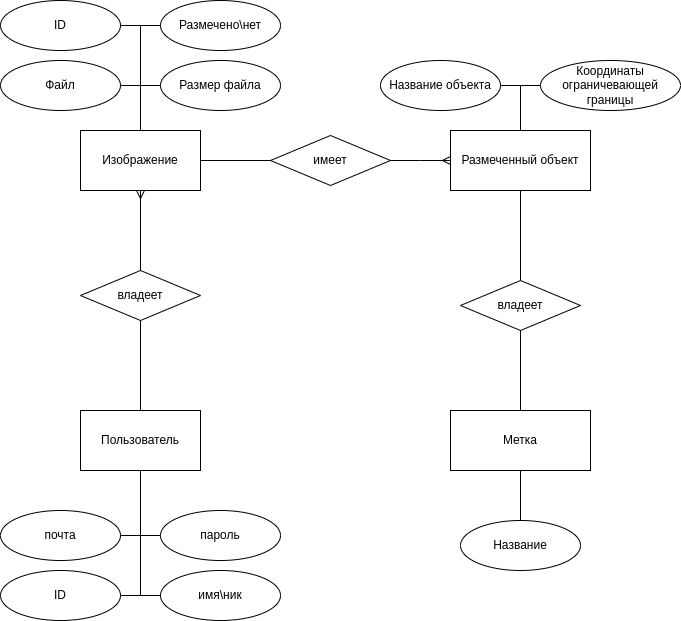

The diagram above was exported from draw.io. Its source (the exported page's mxGraphModel, read from the mxfile embedded in the PNG):
<mxGraphModel dx="1434" dy="843" grid="1" gridSize="10" guides="1" tooltips="1" connect="1" arrows="1" fold="1" page="1" pageScale="1" pageWidth="850" pageHeight="1100" math="0" shadow="0">
  <root>
    <mxCell id="0" />
    <mxCell id="1" parent="0" />
    <mxCell id="EVhwg5AnKmBGPBsX8NRT-1" value="Изображение" style="rounded=0;whiteSpace=wrap;html=1;" parent="1" vertex="1">
      <mxGeometry x="170" y="360" width="120" height="60" as="geometry" />
    </mxCell>
    <mxCell id="EVhwg5AnKmBGPBsX8NRT-2" value="Файл" style="ellipse;whiteSpace=wrap;html=1;" parent="1" vertex="1">
      <mxGeometry x="90" y="290" width="120" height="50" as="geometry" />
    </mxCell>
    <mxCell id="EVhwg5AnKmBGPBsX8NRT-3" value="имеет" style="rhombus;whiteSpace=wrap;html=1;" parent="1" vertex="1">
      <mxGeometry x="360" y="365" width="120" height="50" as="geometry" />
    </mxCell>
    <mxCell id="EVhwg5AnKmBGPBsX8NRT-4" value="ID" style="ellipse;whiteSpace=wrap;html=1;" parent="1" vertex="1">
      <mxGeometry x="90" y="230" width="120" height="50" as="geometry" />
    </mxCell>
    <mxCell id="EVhwg5AnKmBGPBsX8NRT-5" value="Размер файла" style="ellipse;whiteSpace=wrap;html=1;" parent="1" vertex="1">
      <mxGeometry x="250" y="290" width="120" height="50" as="geometry" />
    </mxCell>
    <mxCell id="EVhwg5AnKmBGPBsX8NRT-7" value="" style="endArrow=none;html=1;rounded=0;entryX=0.5;entryY=0;entryDx=0;entryDy=0;exitX=1;exitY=0.5;exitDx=0;exitDy=0;" parent="1" source="EVhwg5AnKmBGPBsX8NRT-2" target="EVhwg5AnKmBGPBsX8NRT-1" edge="1">
      <mxGeometry width="50" height="50" relative="1" as="geometry">
        <mxPoint x="400" y="400" as="sourcePoint" />
        <mxPoint x="450" y="350" as="targetPoint" />
        <Array as="points">
          <mxPoint x="230" y="315" />
        </Array>
      </mxGeometry>
    </mxCell>
    <mxCell id="EVhwg5AnKmBGPBsX8NRT-8" value="" style="endArrow=none;html=1;rounded=0;entryX=0;entryY=0.5;entryDx=0;entryDy=0;" parent="1" target="EVhwg5AnKmBGPBsX8NRT-5" edge="1">
      <mxGeometry width="50" height="50" relative="1" as="geometry">
        <mxPoint x="230" y="315" as="sourcePoint" />
        <mxPoint x="450" y="350" as="targetPoint" />
      </mxGeometry>
    </mxCell>
    <mxCell id="EVhwg5AnKmBGPBsX8NRT-10" value="" style="endArrow=none;html=1;rounded=0;entryX=1;entryY=0.5;entryDx=0;entryDy=0;exitX=0.5;exitY=0;exitDx=0;exitDy=0;" parent="1" source="EVhwg5AnKmBGPBsX8NRT-1" target="EVhwg5AnKmBGPBsX8NRT-4" edge="1">
      <mxGeometry width="50" height="50" relative="1" as="geometry">
        <mxPoint x="400" y="400" as="sourcePoint" />
        <mxPoint x="450" y="350" as="targetPoint" />
        <Array as="points">
          <mxPoint x="230" y="255" />
        </Array>
      </mxGeometry>
    </mxCell>
    <mxCell id="EVhwg5AnKmBGPBsX8NRT-11" value="Размеченный объект" style="rounded=0;whiteSpace=wrap;html=1;" parent="1" vertex="1">
      <mxGeometry x="540" y="360" width="140" height="60" as="geometry" />
    </mxCell>
    <mxCell id="EVhwg5AnKmBGPBsX8NRT-13" value="Название объекта" style="ellipse;whiteSpace=wrap;html=1;" parent="1" vertex="1">
      <mxGeometry x="470" y="290" width="120" height="50" as="geometry" />
    </mxCell>
    <mxCell id="EVhwg5AnKmBGPBsX8NRT-14" value="Координаты ограничевающей границы" style="ellipse;whiteSpace=wrap;html=1;" parent="1" vertex="1">
      <mxGeometry x="630" y="290" width="140" height="50" as="geometry" />
    </mxCell>
    <mxCell id="EVhwg5AnKmBGPBsX8NRT-15" value="" style="endArrow=none;html=1;rounded=0;entryX=0.5;entryY=0;entryDx=0;entryDy=0;exitX=1;exitY=0.5;exitDx=0;exitDy=0;" parent="1" target="EVhwg5AnKmBGPBsX8NRT-11" edge="1">
      <mxGeometry width="50" height="50" relative="1" as="geometry">
        <mxPoint x="590" y="315" as="sourcePoint" />
        <mxPoint x="830" y="350" as="targetPoint" />
        <Array as="points">
          <mxPoint x="610" y="315" />
        </Array>
      </mxGeometry>
    </mxCell>
    <mxCell id="EVhwg5AnKmBGPBsX8NRT-16" value="" style="endArrow=none;html=1;rounded=0;entryX=0;entryY=0.5;entryDx=0;entryDy=0;" parent="1" target="EVhwg5AnKmBGPBsX8NRT-14" edge="1">
      <mxGeometry width="50" height="50" relative="1" as="geometry">
        <mxPoint x="610" y="315" as="sourcePoint" />
        <mxPoint x="830" y="350" as="targetPoint" />
      </mxGeometry>
    </mxCell>
    <mxCell id="EVhwg5AnKmBGPBsX8NRT-18" value="Размечено\нет" style="ellipse;whiteSpace=wrap;html=1;" parent="1" vertex="1">
      <mxGeometry x="250" y="230" width="120" height="50" as="geometry" />
    </mxCell>
    <mxCell id="EVhwg5AnKmBGPBsX8NRT-19" value="" style="endArrow=none;html=1;rounded=0;entryX=0;entryY=0.5;entryDx=0;entryDy=0;exitX=0.5;exitY=0;exitDx=0;exitDy=0;" parent="1" source="EVhwg5AnKmBGPBsX8NRT-1" target="EVhwg5AnKmBGPBsX8NRT-18" edge="1">
      <mxGeometry width="50" height="50" relative="1" as="geometry">
        <mxPoint x="240" y="370" as="sourcePoint" />
        <mxPoint x="220" y="265" as="targetPoint" />
        <Array as="points">
          <mxPoint x="230" y="255" />
        </Array>
      </mxGeometry>
    </mxCell>
    <mxCell id="EVhwg5AnKmBGPBsX8NRT-21" value="" style="endArrow=none;html=1;rounded=0;exitX=1;exitY=0.5;exitDx=0;exitDy=0;entryX=0;entryY=0.5;entryDx=0;entryDy=0;" parent="1" source="EVhwg5AnKmBGPBsX8NRT-1" target="EVhwg5AnKmBGPBsX8NRT-3" edge="1">
      <mxGeometry width="50" height="50" relative="1" as="geometry">
        <mxPoint x="400" y="390" as="sourcePoint" />
        <mxPoint x="450" y="340" as="targetPoint" />
      </mxGeometry>
    </mxCell>
    <mxCell id="EVhwg5AnKmBGPBsX8NRT-22" value="" style="edgeStyle=entityRelationEdgeStyle;fontSize=12;html=1;endArrow=ERmany;rounded=0;exitX=1;exitY=0.5;exitDx=0;exitDy=0;entryX=0;entryY=0.5;entryDx=0;entryDy=0;" parent="1" source="EVhwg5AnKmBGPBsX8NRT-3" target="EVhwg5AnKmBGPBsX8NRT-11" edge="1">
      <mxGeometry width="100" height="100" relative="1" as="geometry">
        <mxPoint x="370" y="410" as="sourcePoint" />
        <mxPoint x="470" y="310" as="targetPoint" />
      </mxGeometry>
    </mxCell>
    <mxCell id="ErsiA9oGFAr4PGGjoAAR-1" value="Пользователь" style="rounded=0;whiteSpace=wrap;html=1;" parent="1" vertex="1">
      <mxGeometry x="170" y="640" width="120" height="60" as="geometry" />
    </mxCell>
    <mxCell id="ErsiA9oGFAr4PGGjoAAR-2" value="ID" style="ellipse;whiteSpace=wrap;html=1;" parent="1" vertex="1">
      <mxGeometry x="90" y="800" width="120" height="50" as="geometry" />
    </mxCell>
    <mxCell id="ErsiA9oGFAr4PGGjoAAR-3" value="почта" style="ellipse;whiteSpace=wrap;html=1;" parent="1" vertex="1">
      <mxGeometry x="90" y="740" width="120" height="50" as="geometry" />
    </mxCell>
    <mxCell id="ErsiA9oGFAr4PGGjoAAR-4" value="имя\ник" style="ellipse;whiteSpace=wrap;html=1;" parent="1" vertex="1">
      <mxGeometry x="250" y="800" width="120" height="50" as="geometry" />
    </mxCell>
    <mxCell id="ErsiA9oGFAr4PGGjoAAR-5" value="" style="endArrow=none;html=1;rounded=0;entryX=0.5;entryY=1;entryDx=0;entryDy=0;exitX=1;exitY=0.5;exitDx=0;exitDy=0;" parent="1" source="ErsiA9oGFAr4PGGjoAAR-2" target="ErsiA9oGFAr4PGGjoAAR-1" edge="1">
      <mxGeometry width="50" height="50" relative="1" as="geometry">
        <mxPoint x="400" y="910" as="sourcePoint" />
        <mxPoint x="230" y="870" as="targetPoint" />
        <Array as="points">
          <mxPoint x="230" y="825" />
        </Array>
      </mxGeometry>
    </mxCell>
    <mxCell id="ErsiA9oGFAr4PGGjoAAR-6" value="" style="endArrow=none;html=1;rounded=0;entryX=0;entryY=0.5;entryDx=0;entryDy=0;" parent="1" target="ErsiA9oGFAr4PGGjoAAR-4" edge="1">
      <mxGeometry width="50" height="50" relative="1" as="geometry">
        <mxPoint x="230" y="825" as="sourcePoint" />
        <mxPoint x="450" y="860" as="targetPoint" />
      </mxGeometry>
    </mxCell>
    <mxCell id="ErsiA9oGFAr4PGGjoAAR-7" value="" style="endArrow=none;html=1;rounded=0;entryX=1;entryY=0.5;entryDx=0;entryDy=0;exitX=0.5;exitY=1;exitDx=0;exitDy=0;" parent="1" source="ErsiA9oGFAr4PGGjoAAR-1" target="ErsiA9oGFAr4PGGjoAAR-3" edge="1">
      <mxGeometry width="50" height="50" relative="1" as="geometry">
        <mxPoint x="230" y="870" as="sourcePoint" />
        <mxPoint x="450" y="860" as="targetPoint" />
        <Array as="points">
          <mxPoint x="230" y="765" />
        </Array>
      </mxGeometry>
    </mxCell>
    <mxCell id="ErsiA9oGFAr4PGGjoAAR-8" value="пароль" style="ellipse;whiteSpace=wrap;html=1;" parent="1" vertex="1">
      <mxGeometry x="250" y="740" width="120" height="50" as="geometry" />
    </mxCell>
    <mxCell id="ErsiA9oGFAr4PGGjoAAR-9" value="" style="endArrow=none;html=1;rounded=0;entryX=0;entryY=0.5;entryDx=0;entryDy=0;exitX=0.5;exitY=1;exitDx=0;exitDy=0;" parent="1" source="ErsiA9oGFAr4PGGjoAAR-1" target="ErsiA9oGFAr4PGGjoAAR-8" edge="1">
      <mxGeometry width="50" height="50" relative="1" as="geometry">
        <mxPoint x="230" y="870" as="sourcePoint" />
        <mxPoint x="220" y="775" as="targetPoint" />
        <Array as="points">
          <mxPoint x="230" y="765" />
        </Array>
      </mxGeometry>
    </mxCell>
    <mxCell id="ErsiA9oGFAr4PGGjoAAR-12" value="владеет" style="rhombus;whiteSpace=wrap;html=1;" parent="1" vertex="1">
      <mxGeometry x="170" y="500" width="120" height="50" as="geometry" />
    </mxCell>
    <mxCell id="ErsiA9oGFAr4PGGjoAAR-13" value="" style="endArrow=none;html=1;rounded=0;exitX=0.5;exitY=0;exitDx=0;exitDy=0;entryX=0.5;entryY=1;entryDx=0;entryDy=0;" parent="1" source="ErsiA9oGFAr4PGGjoAAR-1" target="ErsiA9oGFAr4PGGjoAAR-12" edge="1">
      <mxGeometry width="50" height="50" relative="1" as="geometry">
        <mxPoint x="90" y="575" as="sourcePoint" />
        <mxPoint x="220" y="670" as="targetPoint" />
        <Array as="points">
          <mxPoint x="230" y="640" />
        </Array>
      </mxGeometry>
    </mxCell>
    <mxCell id="ErsiA9oGFAr4PGGjoAAR-14" value="" style="fontSize=12;html=1;endArrow=ERmany;rounded=0;exitX=0.5;exitY=0;exitDx=0;exitDy=0;entryX=0.5;entryY=1;entryDx=0;entryDy=0;" parent="1" source="ErsiA9oGFAr4PGGjoAAR-12" target="EVhwg5AnKmBGPBsX8NRT-1" edge="1">
      <mxGeometry width="100" height="100" relative="1" as="geometry">
        <mxPoint x="170" y="595" as="sourcePoint" />
        <mxPoint x="340" y="575" as="targetPoint" />
      </mxGeometry>
    </mxCell>
    <mxCell id="XsGCjj1QhKCpsEthZ1U6-1" value="Метка" style="rounded=0;whiteSpace=wrap;html=1;" vertex="1" parent="1">
      <mxGeometry x="540" y="640" width="140" height="60" as="geometry" />
    </mxCell>
    <mxCell id="XsGCjj1QhKCpsEthZ1U6-15" value="Название" style="ellipse;whiteSpace=wrap;html=1;" vertex="1" parent="1">
      <mxGeometry x="550" y="750" width="120" height="50" as="geometry" />
    </mxCell>
    <mxCell id="XsGCjj1QhKCpsEthZ1U6-16" value="" style="endArrow=none;html=1;rounded=0;strokeWidth=1;fontSize=16;entryX=0.5;entryY=0;entryDx=0;entryDy=0;exitX=0.5;exitY=1;exitDx=0;exitDy=0;" edge="1" parent="1" source="XsGCjj1QhKCpsEthZ1U6-1" target="XsGCjj1QhKCpsEthZ1U6-15">
      <mxGeometry width="50" height="50" relative="1" as="geometry">
        <mxPoint x="400" y="770" as="sourcePoint" />
        <mxPoint x="450" y="720" as="targetPoint" />
      </mxGeometry>
    </mxCell>
    <mxCell id="XsGCjj1QhKCpsEthZ1U6-19" value="" style="endArrow=none;html=1;rounded=0;strokeWidth=1;fontSize=16;exitX=0.5;exitY=1;exitDx=0;exitDy=0;" edge="1" parent="1" source="EVhwg5AnKmBGPBsX8NRT-11" target="XsGCjj1QhKCpsEthZ1U6-1">
      <mxGeometry width="50" height="50" relative="1" as="geometry">
        <mxPoint x="690" y="680" as="sourcePoint" />
        <mxPoint x="730" y="680" as="targetPoint" />
      </mxGeometry>
    </mxCell>
    <mxCell id="XsGCjj1QhKCpsEthZ1U6-20" value="владеет" style="rhombus;whiteSpace=wrap;html=1;" vertex="1" parent="1">
      <mxGeometry x="550" y="510" width="120" height="50" as="geometry" />
    </mxCell>
  </root>
</mxGraphModel>